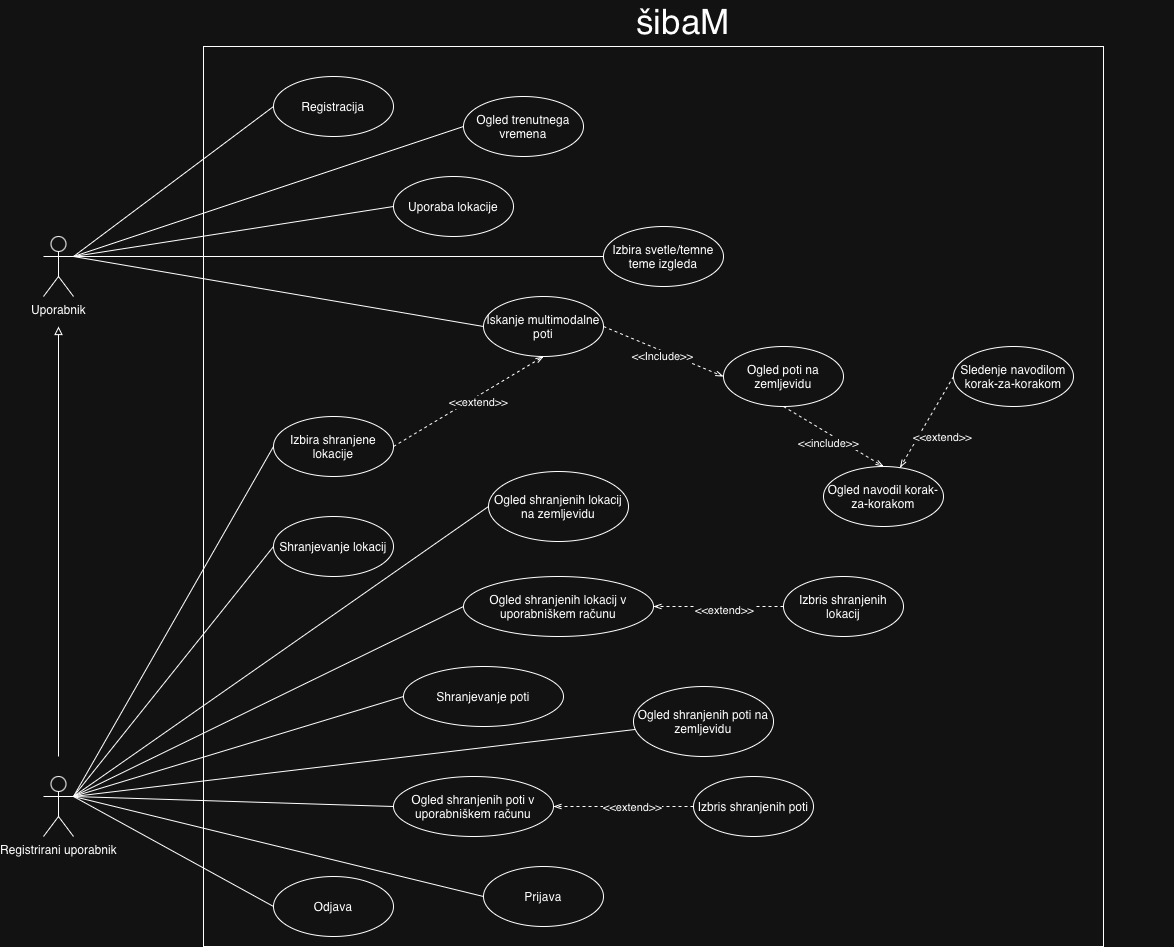

The diagram above was exported from draw.io. Its source (the exported page's mxGraphModel, read from the mxfile embedded in the PNG):
<mxGraphModel dx="1720" dy="2278" grid="1" gridSize="10" guides="1" tooltips="1" connect="1" arrows="1" fold="1" page="1" pageScale="1" pageWidth="1654" pageHeight="1169" math="0" shadow="0">
  <root>
    <mxCell id="0" />
    <mxCell id="1" parent="0" />
    <mxCell id="7w4vpeV06ueAz7OBI7oG-6" parent="1" style="whiteSpace=wrap;html=1;aspect=fixed;fillColor=none;" value="" vertex="1">
      <mxGeometry height="900" width="900" x="1750" y="20" as="geometry" />
    </mxCell>
    <mxCell id="7w4vpeV06ueAz7OBI7oG-7" parent="1" style="text;html=1;whiteSpace=wrap;strokeColor=none;fillColor=none;align=center;verticalAlign=middle;rounded=0;" value="&lt;font style=&quot;font-size: 35px;&quot;&gt;šibaM&lt;/font&gt;" vertex="1">
      <mxGeometry height="30" width="60" x="2200" y="-20" as="geometry" />
    </mxCell>
    <mxCell id="7w4vpeV06ueAz7OBI7oG-9" parent="1" style="ellipse;whiteSpace=wrap;html=1;fillColor=none;" value="Prijava" vertex="1">
      <mxGeometry height="60" width="120" x="2030" y="840" as="geometry" />
    </mxCell>
    <mxCell id="7w4vpeV06ueAz7OBI7oG-10" parent="1" style="ellipse;whiteSpace=wrap;html=1;fillColor=none;" value="Registracija" vertex="1">
      <mxGeometry height="60" width="120" x="1820" y="50" as="geometry" />
    </mxCell>
    <mxCell id="7w4vpeV06ueAz7OBI7oG-11" parent="1" style="ellipse;whiteSpace=wrap;html=1;fillColor=none;" value="Ogled trenutnega vremena" vertex="1">
      <mxGeometry height="60" width="120" x="2010" y="70" as="geometry" />
    </mxCell>
    <mxCell id="7w4vpeV06ueAz7OBI7oG-12" parent="1" style="ellipse;whiteSpace=wrap;html=1;fillColor=none;" value="Uporaba lokacije" vertex="1">
      <mxGeometry height="60" width="120" x="1940" y="150" as="geometry" />
    </mxCell>
    <mxCell id="7w4vpeV06ueAz7OBI7oG-13" parent="1" style="ellipse;whiteSpace=wrap;html=1;fillColor=none;" value="Izbira svetle/temne teme izgleda" vertex="1">
      <mxGeometry height="60" width="120" x="2150" y="200" as="geometry" />
    </mxCell>
    <mxCell id="7w4vpeV06ueAz7OBI7oG-16" edge="1" parent="1" source="7w4vpeV06ueAz7OBI7oG-22" style="rounded=0;orthogonalLoop=1;jettySize=auto;html=1;exitX=1;exitY=0.3333333333333333;exitDx=0;exitDy=0;exitPerimeter=0;entryX=0;entryY=0.5;entryDx=0;entryDy=0;endArrow=none;endFill=0;" target="7w4vpeV06ueAz7OBI7oG-9">
      <mxGeometry relative="1" as="geometry" />
    </mxCell>
    <mxCell id="7w4vpeV06ueAz7OBI7oG-17" edge="1" parent="1" source="7w4vpeV06ueAz7OBI7oG-14" style="rounded=0;orthogonalLoop=1;jettySize=auto;html=1;exitX=1;exitY=0.3333333333333333;exitDx=0;exitDy=0;exitPerimeter=0;entryX=0;entryY=0.5;entryDx=0;entryDy=0;startArrow=none;startFill=0;endArrow=none;endFill=0;" target="7w4vpeV06ueAz7OBI7oG-10">
      <mxGeometry relative="1" as="geometry" />
    </mxCell>
    <mxCell id="7w4vpeV06ueAz7OBI7oG-19" edge="1" parent="1" source="7w4vpeV06ueAz7OBI7oG-14" style="rounded=0;orthogonalLoop=1;jettySize=auto;html=1;exitX=1;exitY=0.3333333333333333;exitDx=0;exitDy=0;exitPerimeter=0;entryX=0;entryY=0.5;entryDx=0;entryDy=0;endArrow=none;endFill=0;" target="7w4vpeV06ueAz7OBI7oG-11">
      <mxGeometry relative="1" as="geometry" />
    </mxCell>
    <mxCell id="7w4vpeV06ueAz7OBI7oG-20" edge="1" parent="1" source="7w4vpeV06ueAz7OBI7oG-14" style="rounded=0;orthogonalLoop=1;jettySize=auto;html=1;exitX=1;exitY=0.3333333333333333;exitDx=0;exitDy=0;exitPerimeter=0;entryX=0;entryY=0.5;entryDx=0;entryDy=0;endArrow=none;endFill=0;" target="7w4vpeV06ueAz7OBI7oG-12">
      <mxGeometry relative="1" as="geometry" />
    </mxCell>
    <mxCell id="7w4vpeV06ueAz7OBI7oG-21" edge="1" parent="1" source="7w4vpeV06ueAz7OBI7oG-14" style="rounded=0;orthogonalLoop=1;jettySize=auto;html=1;exitX=1;exitY=0.3333333333333333;exitDx=0;exitDy=0;exitPerimeter=0;entryX=0;entryY=0.5;entryDx=0;entryDy=0;endArrow=none;endFill=0;" target="7w4vpeV06ueAz7OBI7oG-13">
      <mxGeometry relative="1" as="geometry" />
    </mxCell>
    <mxCell id="7w4vpeV06ueAz7OBI7oG-35" edge="1" parent="1" source="7w4vpeV06ueAz7OBI7oG-14" style="rounded=0;orthogonalLoop=1;jettySize=auto;html=1;exitX=1;exitY=0.3333333333333333;exitDx=0;exitDy=0;exitPerimeter=0;entryX=0;entryY=0.5;entryDx=0;entryDy=0;endArrow=none;endFill=0;" target="7w4vpeV06ueAz7OBI7oG-34">
      <mxGeometry relative="1" as="geometry" />
    </mxCell>
    <mxCell id="7w4vpeV06ueAz7OBI7oG-14" parent="1" style="shape=umlActor;verticalLabelPosition=bottom;verticalAlign=top;html=1;outlineConnect=0;" value="Uporabnik" vertex="1">
      <mxGeometry height="60" width="30" x="1590" y="210" as="geometry" />
    </mxCell>
    <mxCell id="7w4vpeV06ueAz7OBI7oG-26" edge="1" parent="1" style="edgeStyle=orthogonalEdgeStyle;rounded=0;orthogonalLoop=1;jettySize=auto;html=1;endArrow=block;endFill=0;">
      <mxGeometry relative="1" as="geometry">
        <mxPoint x="1605" y="730" as="sourcePoint" />
        <mxPoint x="1605" y="300" as="targetPoint" />
      </mxGeometry>
    </mxCell>
    <mxCell id="7w4vpeV06ueAz7OBI7oG-53" edge="1" parent="1" source="7w4vpeV06ueAz7OBI7oG-22" style="rounded=0;orthogonalLoop=1;jettySize=auto;html=1;exitX=1;exitY=0.3333333333333333;exitDx=0;exitDy=0;exitPerimeter=0;entryX=0;entryY=0.5;entryDx=0;entryDy=0;endArrow=none;endFill=0;" target="7w4vpeV06ueAz7OBI7oG-28">
      <mxGeometry relative="1" as="geometry" />
    </mxCell>
    <mxCell id="ttCgWBj9867okq9LxAzZ-3" edge="1" parent="1" source="7w4vpeV06ueAz7OBI7oG-22" style="rounded=0;orthogonalLoop=1;jettySize=auto;html=1;exitX=1;exitY=0.3333333333333333;exitDx=0;exitDy=0;exitPerimeter=0;entryX=0;entryY=0.5;entryDx=0;entryDy=0;endArrow=none;endFill=0;" target="ttCgWBj9867okq9LxAzZ-2">
      <mxGeometry relative="1" as="geometry" />
    </mxCell>
    <mxCell id="ttCgWBj9867okq9LxAzZ-6" edge="1" parent="1" source="7w4vpeV06ueAz7OBI7oG-22" style="rounded=0;orthogonalLoop=1;jettySize=auto;html=1;exitX=1;exitY=0.3333333333333333;exitDx=0;exitDy=0;exitPerimeter=0;entryX=0;entryY=0.5;entryDx=0;entryDy=0;endArrow=none;endFill=0;" target="ttCgWBj9867okq9LxAzZ-5">
      <mxGeometry relative="1" as="geometry" />
    </mxCell>
    <mxCell id="7w4vpeV06ueAz7OBI7oG-22" parent="1" style="shape=umlActor;verticalLabelPosition=bottom;verticalAlign=top;html=1;outlineConnect=0;" value="Registrirani uporabnik&lt;div&gt;&lt;br&gt;&lt;/div&gt;" vertex="1">
      <mxGeometry height="60" width="30" x="1590" y="750" as="geometry" />
    </mxCell>
    <mxCell id="7w4vpeV06ueAz7OBI7oG-58" edge="1" parent="1" source="7w4vpeV06ueAz7OBI7oG-28" style="rounded=0;orthogonalLoop=1;jettySize=auto;html=1;exitX=1;exitY=0.5;exitDx=0;exitDy=0;entryX=0.5;entryY=1;entryDx=0;entryDy=0;dashed=1;endArrow=openThin;endFill=0;" target="7w4vpeV06ueAz7OBI7oG-34">
      <mxGeometry relative="1" as="geometry" />
    </mxCell>
    <mxCell id="7w4vpeV06ueAz7OBI7oG-59" connectable="0" parent="7w4vpeV06ueAz7OBI7oG-58" style="edgeLabel;html=1;align=center;verticalAlign=middle;resizable=0;points=[];" value="&amp;lt;&amp;lt;extend&amp;gt;&amp;gt;" vertex="1">
      <mxGeometry relative="1" x="0.0959" y="-4" as="geometry">
        <mxPoint y="1" as="offset" />
      </mxGeometry>
    </mxCell>
    <mxCell id="7w4vpeV06ueAz7OBI7oG-28" parent="1" style="ellipse;whiteSpace=wrap;html=1;fillColor=none;" value="Izbira shranjene lokacije" vertex="1">
      <mxGeometry height="60" width="120" x="1820" y="390" as="geometry" />
    </mxCell>
    <mxCell id="7w4vpeV06ueAz7OBI7oG-29" parent="1" style="ellipse;whiteSpace=wrap;html=1;fillColor=none;" value="Ogled shranjenih lokacij v uporabniškem računu" vertex="1">
      <mxGeometry height="60" width="190" x="2010" y="550" as="geometry" />
    </mxCell>
    <mxCell id="7w4vpeV06ueAz7OBI7oG-30" parent="1" style="ellipse;whiteSpace=wrap;html=1;fillColor=none;" value="Shranjevanje lokacij" vertex="1">
      <mxGeometry height="60" width="120" x="1820" y="490" as="geometry" />
    </mxCell>
    <mxCell id="7w4vpeV06ueAz7OBI7oG-31" parent="1" style="ellipse;whiteSpace=wrap;html=1;fillColor=none;" value="Ogled shranjenih poti v uporabniškem računu" vertex="1">
      <mxGeometry height="60" width="160" x="1940" y="750" as="geometry" />
    </mxCell>
    <mxCell id="7w4vpeV06ueAz7OBI7oG-37" edge="1" parent="1" source="7w4vpeV06ueAz7OBI7oG-34" style="rounded=0;orthogonalLoop=1;jettySize=auto;html=1;exitX=1;exitY=0.5;exitDx=0;exitDy=0;entryX=0;entryY=0.5;entryDx=0;entryDy=0;dashed=1;endArrow=openThin;endFill=0;" target="7w4vpeV06ueAz7OBI7oG-36">
      <mxGeometry relative="1" as="geometry" />
    </mxCell>
    <mxCell id="7w4vpeV06ueAz7OBI7oG-38" connectable="0" parent="7w4vpeV06ueAz7OBI7oG-37" style="edgeLabel;html=1;align=center;verticalAlign=middle;resizable=0;points=[];" value="&amp;lt;&amp;lt;Include&amp;gt;&amp;gt;" vertex="1">
      <mxGeometry relative="1" x="-0.003" y="-4" as="geometry">
        <mxPoint as="offset" />
      </mxGeometry>
    </mxCell>
    <mxCell id="7w4vpeV06ueAz7OBI7oG-34" parent="1" style="ellipse;whiteSpace=wrap;html=1;fillColor=none;" value="Iskanje multimodalne poti" vertex="1">
      <mxGeometry height="60" width="120" x="2030" y="270" as="geometry" />
    </mxCell>
    <mxCell id="7w4vpeV06ueAz7OBI7oG-40" edge="1" parent="1" source="7w4vpeV06ueAz7OBI7oG-36" style="rounded=0;orthogonalLoop=1;jettySize=auto;html=1;exitX=0.5;exitY=1;exitDx=0;exitDy=0;entryX=0.5;entryY=0;entryDx=0;entryDy=0;dashed=1;endArrow=openThin;endFill=0;" target="7w4vpeV06ueAz7OBI7oG-39">
      <mxGeometry relative="1" as="geometry" />
    </mxCell>
    <mxCell id="7w4vpeV06ueAz7OBI7oG-41" connectable="0" parent="7w4vpeV06ueAz7OBI7oG-40" style="edgeLabel;html=1;align=center;verticalAlign=middle;resizable=0;points=[];" value="&amp;lt;&amp;lt;include&amp;gt;&amp;gt;" vertex="1">
      <mxGeometry relative="1" x="-0.052" y="-9" as="geometry">
        <mxPoint x="1" as="offset" />
      </mxGeometry>
    </mxCell>
    <mxCell id="7w4vpeV06ueAz7OBI7oG-36" parent="1" style="ellipse;whiteSpace=wrap;html=1;fillColor=none;" value="Ogled poti na zemljevidu" vertex="1">
      <mxGeometry height="60" width="120" x="2270" y="320" as="geometry" />
    </mxCell>
    <mxCell id="7w4vpeV06ueAz7OBI7oG-39" parent="1" style="ellipse;whiteSpace=wrap;html=1;fillColor=none;" value="Ogled navodil korak-za-korakom" vertex="1">
      <mxGeometry height="60" width="120" x="2370" y="440" as="geometry" />
    </mxCell>
    <mxCell id="7w4vpeV06ueAz7OBI7oG-43" edge="1" parent="1" source="7w4vpeV06ueAz7OBI7oG-42" style="rounded=0;orthogonalLoop=1;jettySize=auto;html=1;exitX=0;exitY=0.5;exitDx=0;exitDy=0;endArrow=openThin;endFill=0;dashed=1;" target="7w4vpeV06ueAz7OBI7oG-39">
      <mxGeometry relative="1" as="geometry" />
    </mxCell>
    <mxCell id="7w4vpeV06ueAz7OBI7oG-44" connectable="0" parent="7w4vpeV06ueAz7OBI7oG-43" style="edgeLabel;html=1;align=center;verticalAlign=middle;resizable=0;points=[];" value="&amp;lt;&amp;lt;extend&amp;gt;&amp;gt;" vertex="1">
      <mxGeometry relative="1" x="0.2848" as="geometry">
        <mxPoint x="23" as="offset" />
      </mxGeometry>
    </mxCell>
    <mxCell id="7w4vpeV06ueAz7OBI7oG-42" parent="1" style="ellipse;whiteSpace=wrap;html=1;fillColor=none;" value="Sledenje navodilom korak-za-korakom" vertex="1">
      <mxGeometry height="60" width="120" x="2500" y="320" as="geometry" />
    </mxCell>
    <mxCell id="7w4vpeV06ueAz7OBI7oG-48" edge="1" parent="1" source="7w4vpeV06ueAz7OBI7oG-47" style="rounded=0;orthogonalLoop=1;jettySize=auto;html=1;exitX=0;exitY=0.5;exitDx=0;exitDy=0;entryX=1;entryY=0.5;entryDx=0;entryDy=0;endArrow=openThin;endFill=0;dashed=1;" target="7w4vpeV06ueAz7OBI7oG-29">
      <mxGeometry relative="1" as="geometry" />
    </mxCell>
    <mxCell id="7w4vpeV06ueAz7OBI7oG-49" connectable="0" parent="7w4vpeV06ueAz7OBI7oG-48" style="edgeLabel;html=1;align=center;verticalAlign=middle;resizable=0;points=[];" value="&amp;lt;&amp;lt;extend&amp;gt;&amp;gt;" vertex="1">
      <mxGeometry relative="1" x="-0.0699" y="3" as="geometry">
        <mxPoint as="offset" />
      </mxGeometry>
    </mxCell>
    <mxCell id="7w4vpeV06ueAz7OBI7oG-47" parent="1" style="ellipse;whiteSpace=wrap;html=1;fillColor=none;" value="Izbris shranjenih lokacij" vertex="1">
      <mxGeometry height="60" width="120" x="2330" y="550" as="geometry" />
    </mxCell>
    <mxCell id="7w4vpeV06ueAz7OBI7oG-51" edge="1" parent="1" source="7w4vpeV06ueAz7OBI7oG-50" style="rounded=0;orthogonalLoop=1;jettySize=auto;html=1;exitX=0;exitY=0.5;exitDx=0;exitDy=0;entryX=1;entryY=0.5;entryDx=0;entryDy=0;dashed=1;endArrow=openThin;endFill=0;" target="7w4vpeV06ueAz7OBI7oG-31">
      <mxGeometry relative="1" as="geometry" />
    </mxCell>
    <mxCell id="7w4vpeV06ueAz7OBI7oG-57" connectable="0" parent="7w4vpeV06ueAz7OBI7oG-51" style="edgeLabel;html=1;align=center;verticalAlign=middle;resizable=0;points=[];" value="&amp;lt;&amp;lt;extend&amp;gt;&amp;gt;" vertex="1">
      <mxGeometry relative="1" x="-0.1211" as="geometry">
        <mxPoint as="offset" />
      </mxGeometry>
    </mxCell>
    <mxCell id="7w4vpeV06ueAz7OBI7oG-50" parent="1" style="ellipse;whiteSpace=wrap;html=1;fillColor=none;" value="Izbris shranjenih poti" vertex="1">
      <mxGeometry height="60" width="120" x="2240" y="750" as="geometry" />
    </mxCell>
    <mxCell id="7w4vpeV06ueAz7OBI7oG-54" edge="1" parent="1" source="7w4vpeV06ueAz7OBI7oG-22" style="rounded=0;orthogonalLoop=1;jettySize=auto;html=1;exitX=1;exitY=0.3333333333333333;exitDx=0;exitDy=0;exitPerimeter=0;entryX=0;entryY=0.5;entryDx=0;entryDy=0;endArrow=none;endFill=0;" target="7w4vpeV06ueAz7OBI7oG-29">
      <mxGeometry relative="1" as="geometry">
        <mxPoint x="1630" y="780" as="sourcePoint" />
        <mxPoint x="1930" y="594" as="targetPoint" />
      </mxGeometry>
    </mxCell>
    <mxCell id="7w4vpeV06ueAz7OBI7oG-55" edge="1" parent="1" source="7w4vpeV06ueAz7OBI7oG-22" style="rounded=0;orthogonalLoop=1;jettySize=auto;html=1;entryX=0;entryY=0.5;entryDx=0;entryDy=0;endArrow=none;endFill=0;exitX=1;exitY=0.3333333333333333;exitDx=0;exitDy=0;exitPerimeter=0;" target="7w4vpeV06ueAz7OBI7oG-30">
      <mxGeometry relative="1" as="geometry">
        <mxPoint x="1630" y="770" as="sourcePoint" />
        <mxPoint x="2030" y="670" as="targetPoint" />
      </mxGeometry>
    </mxCell>
    <mxCell id="7w4vpeV06ueAz7OBI7oG-56" edge="1" parent="1" source="7w4vpeV06ueAz7OBI7oG-22" style="rounded=0;orthogonalLoop=1;jettySize=auto;html=1;entryX=0;entryY=0.5;entryDx=0;entryDy=0;endArrow=none;endFill=0;exitX=1;exitY=0.3333333333333333;exitDx=0;exitDy=0;exitPerimeter=0;" target="7w4vpeV06ueAz7OBI7oG-31">
      <mxGeometry relative="1" as="geometry">
        <mxPoint x="1630" y="780" as="sourcePoint" />
        <mxPoint x="2080" y="770" as="targetPoint" />
      </mxGeometry>
    </mxCell>
    <mxCell id="ttCgWBj9867okq9LxAzZ-2" parent="1" style="ellipse;whiteSpace=wrap;html=1;fillColor=none;" value="Odjava" vertex="1">
      <mxGeometry height="60" width="120" x="1820" y="850" as="geometry" />
    </mxCell>
    <mxCell id="ttCgWBj9867okq9LxAzZ-5" parent="1" style="ellipse;whiteSpace=wrap;html=1;fillColor=none;" value="Shranjevanje poti" vertex="1">
      <mxGeometry height="60" width="160" x="1950" y="640" as="geometry" />
    </mxCell>
    <mxCell id="ttCgWBj9867okq9LxAzZ-7" parent="1" style="ellipse;whiteSpace=wrap;html=1;fillColor=none;" value="Ogled shranjenih poti na zemljevidu" vertex="1">
      <mxGeometry height="70" width="140" x="2180" y="660" as="geometry" />
    </mxCell>
    <mxCell id="ttCgWBj9867okq9LxAzZ-10" edge="1" parent="1" source="7w4vpeV06ueAz7OBI7oG-31" style="edgeStyle=orthogonalEdgeStyle;rounded=0;orthogonalLoop=1;jettySize=auto;html=1;exitX=0.5;exitY=1;exitDx=0;exitDy=0;" target="7w4vpeV06ueAz7OBI7oG-31">
      <mxGeometry relative="1" as="geometry" />
    </mxCell>
    <mxCell id="ttCgWBj9867okq9LxAzZ-11" edge="1" parent="1" source="ttCgWBj9867okq9LxAzZ-7" style="rounded=0;orthogonalLoop=1;jettySize=auto;html=1;endArrow=none;endFill=0;">
      <mxGeometry relative="1" as="geometry">
        <mxPoint x="1620" y="770" as="targetPoint" />
      </mxGeometry>
    </mxCell>
    <mxCell id="ttCgWBj9867okq9LxAzZ-12" parent="1" style="ellipse;whiteSpace=wrap;html=1;fillColor=none;" value="Ogled shranjenih lokacij na zemljevidu" vertex="1">
      <mxGeometry height="70" width="140" x="2035" y="445" as="geometry" />
    </mxCell>
    <mxCell id="ttCgWBj9867okq9LxAzZ-13" edge="1" parent="1" source="ttCgWBj9867okq9LxAzZ-12" style="rounded=0;orthogonalLoop=1;jettySize=auto;html=1;exitX=0;exitY=0.5;exitDx=0;exitDy=0;entryX=1;entryY=0.3333333333333333;entryDx=0;entryDy=0;entryPerimeter=0;endArrow=none;endFill=0;" target="7w4vpeV06ueAz7OBI7oG-22">
      <mxGeometry relative="1" as="geometry" />
    </mxCell>
    <mxCell id="ttCgWBj9867okq9LxAzZ-15" parent="1" style="rounded=0;whiteSpace=wrap;html=1;fillColor=none;strokeColor=none;" value="" vertex="1">
      <mxGeometry height="60" width="50" x="2670" y="20" as="geometry" />
    </mxCell>
  </root>
</mxGraphModel>